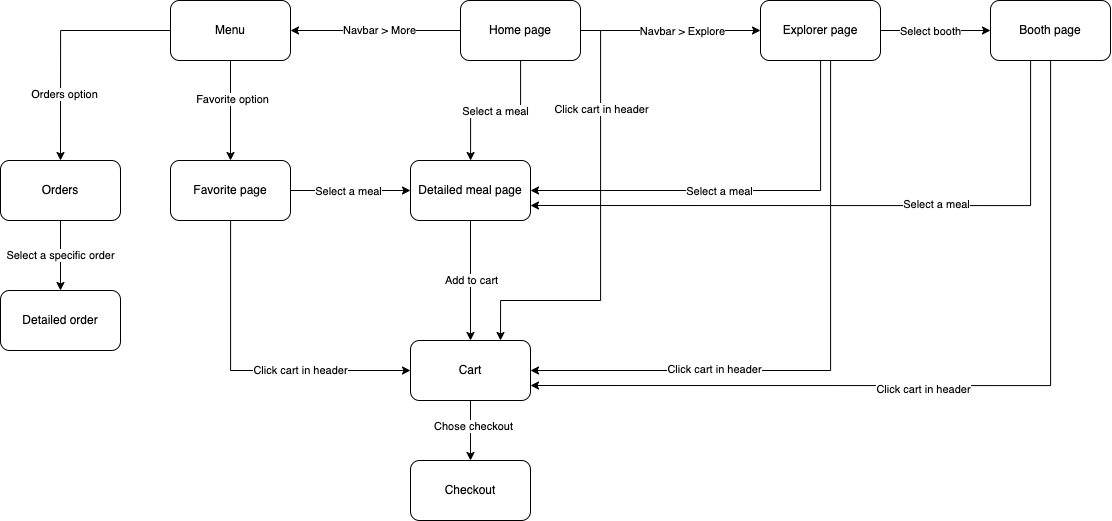

The diagram above was exported from draw.io. Its source (the exported page's mxGraphModel, read from the mxfile embedded in the PNG):
<mxGraphModel dx="2585" dy="1124" grid="1" gridSize="10" guides="1" tooltips="1" connect="1" arrows="1" fold="1" page="1" pageScale="1" pageWidth="850" pageHeight="1100" math="0" shadow="0">
  <root>
    <mxCell id="0" />
    <mxCell id="1" parent="0" />
    <mxCell id="2" style="edgeStyle=orthogonalEdgeStyle;rounded=0;orthogonalLoop=1;jettySize=auto;html=1;" edge="1" source="10" target="13" parent="1">
      <mxGeometry relative="1" as="geometry" />
    </mxCell>
    <mxCell id="3" value="Select a meal" style="edgeLabel;html=1;align=center;verticalAlign=middle;resizable=0;points=[];" vertex="1" connectable="0" parent="2">
      <mxGeometry x="0.0143" relative="1" as="geometry">
        <mxPoint as="offset" />
      </mxGeometry>
    </mxCell>
    <mxCell id="4" style="edgeStyle=orthogonalEdgeStyle;rounded=0;orthogonalLoop=1;jettySize=auto;html=1;" edge="1" source="10" target="20" parent="1">
      <mxGeometry relative="1" as="geometry" />
    </mxCell>
    <mxCell id="5" value="Navbar &amp;gt; Explore" style="edgeLabel;html=1;align=center;verticalAlign=middle;resizable=0;points=[];" vertex="1" connectable="0" parent="4">
      <mxGeometry x="-0.24" y="1" relative="1" as="geometry">
        <mxPoint x="32" y="1" as="offset" />
      </mxGeometry>
    </mxCell>
    <mxCell id="6" style="edgeStyle=orthogonalEdgeStyle;rounded=0;orthogonalLoop=1;jettySize=auto;html=1;entryX=1;entryY=0.5;entryDx=0;entryDy=0;" edge="1" source="10" target="29" parent="1">
      <mxGeometry relative="1" as="geometry" />
    </mxCell>
    <mxCell id="7" value="Navbar &amp;gt; More" style="edgeLabel;html=1;align=center;verticalAlign=middle;resizable=0;points=[];" vertex="1" connectable="0" parent="6">
      <mxGeometry x="-0.0471" y="-1" relative="1" as="geometry">
        <mxPoint as="offset" />
      </mxGeometry>
    </mxCell>
    <mxCell id="8" style="edgeStyle=orthogonalEdgeStyle;rounded=0;orthogonalLoop=1;jettySize=auto;html=1;entryX=0.75;entryY=0;entryDx=0;entryDy=0;" edge="1" source="10" target="32" parent="1">
      <mxGeometry relative="1" as="geometry">
        <Array as="points">
          <mxPoint x="260" y="110" />
          <mxPoint x="260" y="380" />
          <mxPoint x="160" y="380" />
        </Array>
      </mxGeometry>
    </mxCell>
    <mxCell id="9" value="Click cart in header" style="edgeLabel;html=1;align=center;verticalAlign=middle;resizable=0;points=[];" vertex="1" connectable="0" parent="8">
      <mxGeometry x="-0.5408" relative="1" as="geometry">
        <mxPoint as="offset" />
      </mxGeometry>
    </mxCell>
    <mxCell id="10" value="Home page" style="rounded=1;whiteSpace=wrap;html=1;" vertex="1" parent="1">
      <mxGeometry x="120" y="80" width="120" height="60" as="geometry" />
    </mxCell>
    <mxCell id="11" style="edgeStyle=orthogonalEdgeStyle;rounded=0;orthogonalLoop=1;jettySize=auto;html=1;" edge="1" source="13" target="32" parent="1">
      <mxGeometry relative="1" as="geometry" />
    </mxCell>
    <mxCell id="12" value="Add to cart" style="edgeLabel;html=1;align=center;verticalAlign=middle;resizable=0;points=[];" vertex="1" connectable="0" parent="11">
      <mxGeometry x="0.0125" relative="1" as="geometry">
        <mxPoint y="-1" as="offset" />
      </mxGeometry>
    </mxCell>
    <mxCell id="13" value="Detailed meal page" style="rounded=1;whiteSpace=wrap;html=1;" vertex="1" parent="1">
      <mxGeometry x="70" y="240" width="120" height="60" as="geometry" />
    </mxCell>
    <mxCell id="14" style="edgeStyle=orthogonalEdgeStyle;rounded=0;orthogonalLoop=1;jettySize=auto;html=1;entryX=1;entryY=0.5;entryDx=0;entryDy=0;" edge="1" source="20" target="13" parent="1">
      <mxGeometry relative="1" as="geometry">
        <Array as="points">
          <mxPoint x="480" y="270" />
        </Array>
      </mxGeometry>
    </mxCell>
    <mxCell id="15" value="Select a meal" style="edgeLabel;html=1;align=center;verticalAlign=middle;resizable=0;points=[];" vertex="1" connectable="0" parent="14">
      <mxGeometry x="-0.1532" y="1" relative="1" as="geometry">
        <mxPoint x="-54" y="-1" as="offset" />
      </mxGeometry>
    </mxCell>
    <mxCell id="16" style="edgeStyle=orthogonalEdgeStyle;rounded=0;orthogonalLoop=1;jettySize=auto;html=1;entryX=1;entryY=0.5;entryDx=0;entryDy=0;" edge="1" source="20" target="32" parent="1">
      <mxGeometry relative="1" as="geometry">
        <Array as="points">
          <mxPoint x="490" y="450" />
        </Array>
      </mxGeometry>
    </mxCell>
    <mxCell id="17" value="Click cart in header" style="edgeLabel;html=1;align=center;verticalAlign=middle;resizable=0;points=[];" vertex="1" connectable="0" parent="16">
      <mxGeometry x="0.3997" y="-2" relative="1" as="geometry">
        <mxPoint as="offset" />
      </mxGeometry>
    </mxCell>
    <mxCell id="18" style="edgeStyle=orthogonalEdgeStyle;rounded=0;orthogonalLoop=1;jettySize=auto;html=1;entryX=0;entryY=0.5;entryDx=0;entryDy=0;" edge="1" source="20" target="42" parent="1">
      <mxGeometry relative="1" as="geometry" />
    </mxCell>
    <mxCell id="19" value="Select booth" style="edgeLabel;html=1;align=center;verticalAlign=middle;resizable=0;points=[];" vertex="1" connectable="0" parent="18">
      <mxGeometry x="0.2727" y="-1" relative="1" as="geometry">
        <mxPoint x="-20" y="-1" as="offset" />
      </mxGeometry>
    </mxCell>
    <mxCell id="20" value="Explorer page" style="rounded=1;whiteSpace=wrap;html=1;" vertex="1" parent="1">
      <mxGeometry x="420" y="80" width="120" height="60" as="geometry" />
    </mxCell>
    <mxCell id="21" style="edgeStyle=orthogonalEdgeStyle;rounded=0;orthogonalLoop=1;jettySize=auto;html=1;entryX=0;entryY=0.5;entryDx=0;entryDy=0;" edge="1" source="24" target="13" parent="1">
      <mxGeometry relative="1" as="geometry" />
    </mxCell>
    <mxCell id="22" value="Select a meal" style="edgeLabel;html=1;align=center;verticalAlign=middle;resizable=0;points=[];" vertex="1" connectable="0" parent="21">
      <mxGeometry x="0.2813" y="-1" relative="1" as="geometry">
        <mxPoint x="-19" y="-1" as="offset" />
      </mxGeometry>
    </mxCell>
    <mxCell id="23" value="Click cart in header" style="edgeStyle=orthogonalEdgeStyle;rounded=0;orthogonalLoop=1;jettySize=auto;html=1;entryX=0;entryY=0.5;entryDx=0;entryDy=0;" edge="1" source="24" target="32" parent="1">
      <mxGeometry x="0.3335" relative="1" as="geometry">
        <Array as="points">
          <mxPoint x="-110" y="450" />
        </Array>
        <mxPoint as="offset" />
      </mxGeometry>
    </mxCell>
    <mxCell id="24" value="Favorite page" style="rounded=1;whiteSpace=wrap;html=1;" vertex="1" parent="1">
      <mxGeometry x="-170" y="240" width="120" height="60" as="geometry" />
    </mxCell>
    <mxCell id="25" style="edgeStyle=orthogonalEdgeStyle;rounded=0;orthogonalLoop=1;jettySize=auto;html=1;entryX=0.5;entryY=0;entryDx=0;entryDy=0;" edge="1" source="29" target="24" parent="1">
      <mxGeometry relative="1" as="geometry" />
    </mxCell>
    <mxCell id="26" value="Favorite option" style="edgeLabel;html=1;align=center;verticalAlign=middle;resizable=0;points=[];" vertex="1" connectable="0" parent="25">
      <mxGeometry x="-0.2183" y="1" relative="1" as="geometry">
        <mxPoint as="offset" />
      </mxGeometry>
    </mxCell>
    <mxCell id="27" style="edgeStyle=orthogonalEdgeStyle;rounded=0;orthogonalLoop=1;jettySize=auto;html=1;entryX=0.5;entryY=0;entryDx=0;entryDy=0;" edge="1" source="29" target="36" parent="1">
      <mxGeometry relative="1" as="geometry" />
    </mxCell>
    <mxCell id="28" value="Orders option" style="edgeLabel;html=1;align=center;verticalAlign=middle;resizable=0;points=[];" vertex="1" connectable="0" parent="27">
      <mxGeometry x="0.4369" y="3" relative="1" as="geometry">
        <mxPoint as="offset" />
      </mxGeometry>
    </mxCell>
    <mxCell id="29" value="Menu" style="rounded=1;whiteSpace=wrap;html=1;" vertex="1" parent="1">
      <mxGeometry x="-170" y="80" width="120" height="60" as="geometry" />
    </mxCell>
    <mxCell id="30" style="edgeStyle=orthogonalEdgeStyle;rounded=0;orthogonalLoop=1;jettySize=auto;html=1;entryX=0.5;entryY=0;entryDx=0;entryDy=0;" edge="1" source="32" target="33" parent="1">
      <mxGeometry relative="1" as="geometry" />
    </mxCell>
    <mxCell id="31" value="Chose checkout" style="edgeLabel;html=1;align=center;verticalAlign=middle;resizable=0;points=[];" vertex="1" connectable="0" parent="30">
      <mxGeometry x="-0.1425" y="2" relative="1" as="geometry">
        <mxPoint as="offset" />
      </mxGeometry>
    </mxCell>
    <mxCell id="32" value="Cart" style="rounded=1;whiteSpace=wrap;html=1;" vertex="1" parent="1">
      <mxGeometry x="70" y="420" width="120" height="60" as="geometry" />
    </mxCell>
    <mxCell id="33" value="Checkout" style="rounded=1;whiteSpace=wrap;html=1;" vertex="1" parent="1">
      <mxGeometry x="70" y="540" width="120" height="60" as="geometry" />
    </mxCell>
    <mxCell id="34" style="edgeStyle=orthogonalEdgeStyle;rounded=0;orthogonalLoop=1;jettySize=auto;html=1;entryX=0.5;entryY=0;entryDx=0;entryDy=0;" edge="1" source="36" target="37" parent="1">
      <mxGeometry relative="1" as="geometry" />
    </mxCell>
    <mxCell id="35" value="Select a specific order" style="edgeLabel;html=1;align=center;verticalAlign=middle;resizable=0;points=[];" vertex="1" connectable="0" parent="34">
      <mxGeometry x="-0.015" y="-1" relative="1" as="geometry">
        <mxPoint as="offset" />
      </mxGeometry>
    </mxCell>
    <mxCell id="36" value="Orders" style="rounded=1;whiteSpace=wrap;html=1;" vertex="1" parent="1">
      <mxGeometry x="-340" y="240" width="120" height="60" as="geometry" />
    </mxCell>
    <mxCell id="37" value="Detailed order" style="rounded=1;whiteSpace=wrap;html=1;" vertex="1" parent="1">
      <mxGeometry x="-340" y="370" width="120" height="60" as="geometry" />
    </mxCell>
    <mxCell id="38" style="edgeStyle=orthogonalEdgeStyle;rounded=0;orthogonalLoop=1;jettySize=auto;html=1;entryX=1;entryY=0.75;entryDx=0;entryDy=0;" edge="1" source="42" target="13" parent="1">
      <mxGeometry relative="1" as="geometry">
        <Array as="points">
          <mxPoint x="690" y="285" />
        </Array>
      </mxGeometry>
    </mxCell>
    <mxCell id="39" value="Select a meal" style="edgeLabel;html=1;align=center;verticalAlign=middle;resizable=0;points=[];" vertex="1" connectable="0" parent="38">
      <mxGeometry x="-0.2563" y="-2" relative="1" as="geometry">
        <mxPoint as="offset" />
      </mxGeometry>
    </mxCell>
    <mxCell id="40" style="edgeStyle=orthogonalEdgeStyle;rounded=0;orthogonalLoop=1;jettySize=auto;html=1;entryX=1;entryY=0.75;entryDx=0;entryDy=0;" edge="1" source="42" target="32" parent="1">
      <mxGeometry relative="1" as="geometry">
        <Array as="points">
          <mxPoint x="710" y="465" />
        </Array>
      </mxGeometry>
    </mxCell>
    <mxCell id="41" value="Click cart in header" style="edgeLabel;html=1;align=center;verticalAlign=middle;resizable=0;points=[];" vertex="1" connectable="0" parent="40">
      <mxGeometry x="0.0707" y="3" relative="1" as="geometry">
        <mxPoint as="offset" />
      </mxGeometry>
    </mxCell>
    <mxCell id="42" value="Booth page" style="rounded=1;whiteSpace=wrap;html=1;" vertex="1" parent="1">
      <mxGeometry x="650" y="80" width="120" height="60" as="geometry" />
    </mxCell>
  </root>
</mxGraphModel>